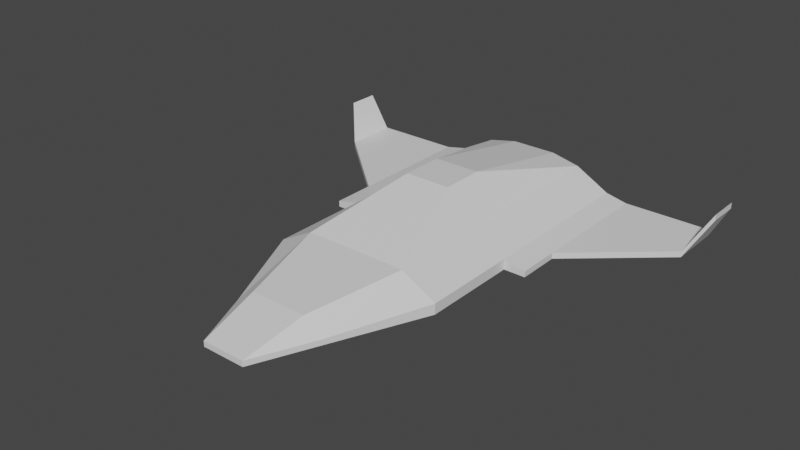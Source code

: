 # Source: Ship.blend  (saved by Blender 3.6.13; exported with 4.5.12 LTS)
import bpy
from mathutils import Matrix  # noqa: F401  (used for matrix-valued properties, if any)

bpy.ops.wm.read_factory_settings(use_empty=True)
scene = bpy.context.scene
scene.name = 'Scene'

# ---- collections
col_collection = bpy.data.collections.new('Collection'); scene.collection.children.link(col_collection)

# ---- images (referenced by path relative to the original .blend; pixels are not part of the script)
import os
ASSET_DIR = os.environ.get("B2B_ASSET_DIR", "")  # directory of the original .blend (textures are referenced by path, not embedded)
HERE = os.path.dirname(os.path.abspath(__file__))  # packed textures are extracted next to this script under _unpacked/

def load_image(name, relpath, width, height, colorspace="sRGB"):
    """Load a texture the original file referenced (path relative to the .blend, or extracted next to this script)."""
    p = next((c for c in (os.path.join(HERE, relpath), os.path.join(ASSET_DIR, relpath)) if relpath and os.path.exists(c)), "")
    if p:
        img = bpy.data.images.load(p, check_existing=True)
        img.name = name
    else:  # same state as the original file: an image datablock whose file is absent (Cycles renders it pink)
        img = bpy.data.images.new(name, width, height)
        img.source = "FILE"
        img.filepath = "//" + (relpath or name)
    img.colorspace_settings.name = colorspace
    return img
img_ao = load_image('AO', 'AO.png', 1024, 1024, 'sRGB')

# ---- materials (node trees are filled in below, after node groups)
mat_material = bpy.data.materials.new('Material')
mat_material.alpha_threshold = 0.0
mat_material.roughness = 0.5
mat_material.line_color = (0.0, 0.0, 0.0, 1.0)

# ---- material node trees
mat_material.use_nodes = True; mat_material.node_tree.nodes.clear()
_N = mat_material.node_tree.nodes; _L = mat_material.node_tree.links
n0 = _N.new('ShaderNodeOutputMaterial'); n0.name = 'Material Output'; n0.location = (300, 300)
n1 = _N.new('ShaderNodeBsdfPrincipled'); n1.name = 'Principled BSDF'; n1.location = (10, 300)
n1.distribution = 'GGX'
n1.subsurface_method = 'RANDOM_WALK_SKIN'
n1.inputs[3].default_value = 1.45
n1.inputs[27].default_value = (0.0, 0.0, 0.0, 1.0)
n1.inputs[28].default_value = 1.0
n2 = _N.new('ShaderNodeTexImage'); n2.name = 'Image Texture'; n2.location = (-328, 226)
n2.image = img_ao
_L.new(n1.outputs[0], n0.inputs[0])
n0.is_active_output = True

# ---- world
world_world = bpy.data.worlds.new('World'); scene.world = world_world
world_world.use_nodes = True; world_world.node_tree.nodes.clear()
_N = world_world.node_tree.nodes; _L = world_world.node_tree.links
n0 = _N.new('ShaderNodeOutputWorld'); n0.name = 'World Output'; n0.location = (300, 300)
n1 = _N.new('ShaderNodeBackground'); n1.name = 'Background'; n1.location = (10, 300)
n1.inputs[0].default_value = (0.05088, 0.05088, 0.05088, 1.0)
_L.new(n1.outputs[0], n0.inputs[0])
n0.is_active_output = True
world_world.color = (0.05088, 0.05088, 0.05088)
world_world.use_sun_shadow = False
world_world.sun_shadow_jitter_overblur = 0.0

# ---- meshes
me_cube = bpy.data.meshes.new('Cube')
me_cube.from_pydata([(1.0, 0.85, -0.1518), (1.0, 0.85, -0.2065), (1.0, 2.05, -0.1518), (1.0, 2.05, -0.2065), (1.8, 1.55, -0.1518), (1.8, 1.55, -0.2065), (1.8, 2.05, -0.1518), (1.8, 2.05, -0.2065), (0.8, 0.85, -0.1098), (0.8, 0.85, -0.2065), (0.8, 2.05, -0.1098), (0.8, 2.05, -0.2065), (1.0, 0.45, -0.1518), (1.0, 0.45, -0.2065), (0.8, 0.45, -0.1098), (0.8, 0.45, -0.2065), (-2.77e-07, 0.85, 0.3485), (-2.77e-07, 0.85, -0.2065), (-6.68e-07, 2.05, 0.1216), (-6.68e-07, 2.05, -0.2065), (-1.466e-07, 0.45, 0.3485), (-1.466e-07, 0.45, -0.2065), (0.8, -0.45, -0.1098), (0.8, -0.45, -0.2065), (1.466e-07, -0.45, 0.06452), (1.466e-07, -0.45, -0.2065), (0.2, -1.85, -0.1559), (0.2, -1.85, -0.2065), (6.028e-07, -1.85, -0.1559), (6.028e-07, -1.85, -0.2065), (0.48, 0.85, 0.06452), (0.2133, 0.85, 0.3485), (0.2133, 0.45, 0.3485), (0.48, 0.45, 0.06452), (0.48, 2.05, 0.06452), (0.2133, 2.05, 0.1216), (0.2133, 0.45, -0.2065), (0.48, 0.45, -0.2065), (0.48, 0.85, -0.2065), (0.2133, 0.85, -0.2065), (0.2133, 2.05, -0.2065), (0.48, 2.05, -0.2065), (0.2133, -0.45, 0.06452), (0.48, -0.45, 0.06452), (0.2133, -0.45, -0.2065), (0.48, -0.45, -0.2065), (0.05333, -1.85, -0.1559), (0.12, -1.85, -0.1559), (0.05333, -1.85, -0.2065), (0.12, -1.85, -0.2065), (0.4368, -1.297, -0.2065), (4.227e-07, -1.297, -0.2065), (4.227e-07, -1.297, -0.0225), (0.4368, -1.297, -0.1573), (0.2621, -1.297, -0.0225), (0.1165, -1.297, -0.0225), (0.1165, -1.297, -0.2065), (0.2621, -1.297, -0.2065), (1.972, 1.734, 0.1145), (1.972, 2.025, 0.1145), (1.972, 2.025, 0.1692), (1.972, 1.734, 0.1692), (-1.0, 0.85, -0.1518), (-1.0, 0.85, -0.2065), (-1.0, 2.05, -0.1518), (-1.0, 2.05, -0.2065), (-1.8, 1.55, -0.1518), (-1.8, 1.55, -0.2065), (-1.8, 2.05, -0.1518), (-1.8, 2.05, -0.2065), (-0.8, 0.85, -0.1098), (-0.8, 0.85, -0.2065), (-0.8, 2.05, -0.1098), (-0.8, 2.05, -0.2065), (-1.0, 0.45, -0.1518), (-1.0, 0.45, -0.2065), (-0.8, 0.45, -0.1098), (-0.8, 0.45, -0.2065), (-0.8, -0.45, -0.1098), (-0.8, -0.45, -0.2065), (-0.2, -1.85, -0.1559), (-0.2, -1.85, -0.2065), (-0.48, 0.85, 0.06452), (-0.2133, 0.85, 0.3485), (-0.2133, 0.45, 0.3485), (-0.48, 0.45, 0.06452), (-0.48, 2.05, 0.06452), (-0.2133, 2.05, 0.1216), (-0.2133, 0.45, -0.2065), (-0.48, 0.45, -0.2065), (-0.48, 0.85, -0.2065), (-0.2133, 0.85, -0.2065), (-0.2133, 2.05, -0.2065), (-0.48, 2.05, -0.2065), (-0.2133, -0.45, 0.06452), (-0.48, -0.45, 0.06452), (-0.2133, -0.45, -0.2065), (-0.48, -0.45, -0.2065), (-0.05333, -1.85, -0.1559), (-0.12, -1.85, -0.1559), (-0.05333, -1.85, -0.2065), (-0.12, -1.85, -0.2065), (-0.4368, -1.297, -0.2065), (-0.4368, -1.297, -0.1573), (-0.2621, -1.297, -0.0225), (-0.1165, -1.297, -0.0225), (-0.1165, -1.297, -0.2065), (-0.2621, -1.297, -0.2065), (-1.972, 1.734, 0.1145), (-1.972, 2.025, 0.1145), (-1.972, 2.025, 0.1692), (-1.972, 1.734, 0.1692)], [], [(0, 4, 6, 2), (3, 2, 6, 7), (7, 6, 60, 59), (5, 1, 3, 7), (2, 3, 11, 10), (5, 4, 0, 1), (31, 35, 18, 16), (32, 31, 16, 20), (3, 1, 9, 11), (0, 2, 10, 8), (13, 12, 14, 15), (9, 1, 13, 15), (1, 0, 12, 13), (0, 8, 14, 12), (15, 14, 22, 23), (40, 39, 17, 19), (39, 36, 21, 17), (35, 40, 19, 18), (57, 50, 27, 49), (37, 15, 23, 45), (32, 20, 24, 42), (48, 46, 28, 29), (55, 52, 28, 46), (50, 53, 26, 27), (53, 54, 26), (54, 55, 46, 47), (27, 26, 47, 49), (49, 47, 46, 48), (14, 33, 43, 22), (33, 32, 43), (21, 36, 44, 25), (36, 37, 45, 44), (51, 56, 48, 29), (56, 57, 49, 48), (10, 11, 41, 34), (34, 41, 40, 35), (9, 15, 37, 38), (38, 37, 36, 39), (11, 9, 38, 41), (41, 38, 39, 40), (14, 8, 30, 33), (33, 30, 31, 32), (8, 10, 34, 30), (30, 34, 31), (44, 45, 57, 56), (25, 44, 56, 51), (43, 42, 55, 54), (22, 43, 53), (23, 22, 53, 50), (42, 24, 52, 55), (45, 23, 50, 57), (43, 32, 42), (31, 34, 35), (59, 60, 61, 58), (5, 7, 59, 58), (6, 4, 61, 60), (4, 5, 58, 61), (62, 64, 68, 66), (65, 69, 68, 64), (69, 109, 110, 68), (67, 69, 65, 63), (64, 72, 73, 65), (67, 63, 62, 66), (83, 16, 18, 87), (84, 20, 16, 83), (65, 73, 71, 63), (62, 70, 72, 64), (75, 77, 76, 74), (71, 77, 75, 63), (63, 75, 74, 62), (62, 74, 76, 70), (77, 79, 78, 76), (92, 19, 17, 91), (91, 17, 21, 88), (87, 18, 19, 92), (107, 101, 81, 102), (89, 97, 79, 77), (84, 94, 24, 20), (100, 29, 28, 98), (105, 98, 28, 52), (102, 81, 80, 103), (103, 80, 104), (104, 99, 98, 105), (81, 101, 99, 80), (101, 100, 98, 99), (76, 78, 95, 85), (85, 95, 84), (21, 25, 96, 88), (88, 96, 97, 89), (51, 29, 100, 106), (106, 100, 101, 107), (72, 86, 93, 73), (86, 87, 92, 93), (71, 90, 89, 77), (90, 91, 88, 89), (73, 93, 90, 71), (93, 92, 91, 90), (76, 85, 82, 70), (85, 84, 83, 82), (70, 82, 86, 72), (82, 83, 86), (96, 106, 107, 97), (25, 51, 106, 96), (95, 104, 105, 94), (78, 103, 95), (79, 102, 103, 78), (94, 105, 52, 24), (97, 107, 102, 79), (95, 94, 84), (83, 87, 86), (109, 108, 111, 110), (67, 108, 109, 69), (68, 110, 111, 66), (66, 111, 108, 67), (26, 54, 47), (53, 43, 54), (104, 80, 99), (95, 103, 104)])
_uv = me_cube.uv_layers.new(name='UVMap')
_uv.uv.foreach_set('vector', [0.6581, 0.5775, 0.727, 0.5172, 0.727, 0.4741, 0.6581, 0.4741, 0.2443, 0.0001869, 0.249, 0.0001869, 0.249, 0.06909, 0.2443, 0.06909, 0.2443, 0.06909, 0.249, 0.06909, 0.2767, 0.08408, 0.272, 0.08408, 0.7513, 0.09208, 0.6824, 0.1524, 0.6824, 0.04902, 0.7513, 0.04902, 0.5134, 0.4209, 0.5134, 0.4162, 0.5306, 0.4162, 0.5306, 0.4245, 0.2443, 0.1308, 0.249, 0.1308, 0.249, 0.2224, 0.2443, 0.2224, 0.5457, 0.5851, 0.5457, 0.4799, 0.564, 0.4799, 0.564, 0.5851, 0.5823, 0.6385, 0.5823, 0.6041, 0.6006, 0.6041, 0.6006, 0.6385, 0.6824, 0.04902, 0.6824, 0.1524, 0.6652, 0.1524, 0.6652, 0.04902, 0.6581, 0.5775, 0.6581, 0.4741, 0.6405, 0.4741, 0.6405, 0.5775, 0.2443, 0.2568, 0.249, 0.2568, 0.2527, 0.2741, 0.2443, 0.2741, 0.6652, 0.1524, 0.6824, 0.1524, 0.6824, 0.1868, 0.6652, 0.1868, 0.2443, 0.2224, 0.249, 0.2224, 0.249, 0.2568, 0.2443, 0.2568, 0.4997, 0.6041, 0.5173, 0.6041, 0.5173, 0.6385, 0.4997, 0.6385, 0.2443, 0.2741, 0.2527, 0.2741, 0.2527, 0.3516, 0.2443, 0.3516, 0.6147, 0.04902, 0.6147, 0.1524, 0.5963, 0.1524, 0.5963, 0.04902, 0.6147, 0.1524, 0.6147, 0.1868, 0.5963, 0.1868, 0.5963, 0.1524, 0.5812, 0.4445, 0.5812, 0.4162, 0.5995, 0.4162, 0.5995, 0.4445, 0.6189, 0.3373, 0.6339, 0.3373, 0.6135, 0.3849, 0.6066, 0.3849, 0.6376, 0.1868, 0.6652, 0.1868, 0.6652, 0.2643, 0.6376, 0.2643, 0.5754, 0.6626, 0.5938, 0.6626, 0.5938, 0.7438, 0.5754, 0.7438, 0.2443, 0.4954, 0.2487, 0.4954, 0.2487, 0.5, 0.2443, 0.5, 0.5928, 0.8416, 0.6029, 0.8416, 0.6029, 0.8906, 0.5983, 0.8906, 0.2443, 0.431, 0.2486, 0.431, 0.2487, 0.4828, 0.2443, 0.4828, 0.591, 0.9187, 0.573, 0.9247, 0.591, 0.9705, 0.5803, 0.8416, 0.5928, 0.8416, 0.5983, 0.8906, 0.5925, 0.8906, 0.2443, 0.4828, 0.2487, 0.4828, 0.2487, 0.4897, 0.2443, 0.4897, 0.2443, 0.4897, 0.2487, 0.4897, 0.2487, 0.4954, 0.2443, 0.4954, 0.481, 0.7434, 0.4496, 0.7434, 0.4496, 0.6659, 0.481, 0.6659, 0.7642, 0.6695, 0.7307, 0.6695, 0.7642, 0.747, 0.5963, 0.1868, 0.6147, 0.1868, 0.6147, 0.2643, 0.5963, 0.2643, 0.6147, 0.1868, 0.6376, 0.1868, 0.6376, 0.2643, 0.6147, 0.2643, 0.5963, 0.3373, 0.6063, 0.3373, 0.6009, 0.3849, 0.5963, 0.3849, 0.6063, 0.3373, 0.6189, 0.3373, 0.6066, 0.3849, 0.6009, 0.3849, 0.5306, 0.4245, 0.5306, 0.4162, 0.5582, 0.4162, 0.5582, 0.4396, 0.5582, 0.4396, 0.5582, 0.4162, 0.5812, 0.4162, 0.5812, 0.4445, 0.6652, 0.1524, 0.6652, 0.1868, 0.6376, 0.1868, 0.6376, 0.1524, 0.6376, 0.1524, 0.6376, 0.1868, 0.6147, 0.1868, 0.6147, 0.1524, 0.6652, 0.04902, 0.6652, 0.1524, 0.6376, 0.1524, 0.6376, 0.04902, 0.6376, 0.04902, 0.6376, 0.1524, 0.6147, 0.1524, 0.6147, 0.04902, 0.5173, 0.6385, 0.5173, 0.6041, 0.5487, 0.6041, 0.5487, 0.6385, 0.5487, 0.6385, 0.5487, 0.6041, 0.5823, 0.6041, 0.5823, 0.6385, 0.6405, 0.5775, 0.6405, 0.4741, 0.6091, 0.4741, 0.6091, 0.5775, 0.4709, 0.5849, 0.439, 0.4866, 0.439, 0.5952, 0.6147, 0.2643, 0.6376, 0.2643, 0.6189, 0.3373, 0.6063, 0.3373, 0.5963, 0.2643, 0.6147, 0.2643, 0.6063, 0.3373, 0.5963, 0.3373, 0.5615, 0.7682, 0.5845, 0.7682, 0.5928, 0.8416, 0.5803, 0.8416, 0.6654, 0.7699, 0.6968, 0.7699, 0.6909, 0.8452, 0.2443, 0.3516, 0.2527, 0.3516, 0.2486, 0.431, 0.2443, 0.431, 0.5845, 0.7682, 0.6029, 0.7682, 0.6029, 0.8416, 0.5928, 0.8416, 0.6376, 0.2643, 0.6652, 0.2643, 0.6339, 0.3373, 0.6189, 0.3373, 0.5525, 0.7438, 0.5754, 0.6626, 0.5754, 0.7438, 0.4967, 0.5769, 0.4967, 0.4683, 0.5194, 0.4742, 0.272, 0.08408, 0.2767, 0.08408, 0.2767, 0.1091, 0.272, 0.1091, 0.7513, 0.09208, 0.7513, 0.04902, 0.7827, 0.05119, 0.7827, 0.07621, 0.727, 0.4741, 0.727, 0.5172, 0.7584, 0.5013, 0.7584, 0.4763, 0.249, 0.1308, 0.2443, 0.1308, 0.272, 0.1091, 0.2767, 0.1091, 0.6581, 0.5775, 0.6581, 0.4741, 0.727, 0.4741, 0.727, 0.5172, 0.2443, 0.9998, 0.2443, 0.9309, 0.249, 0.9309, 0.249, 0.9998, 0.2443, 0.9309, 0.272, 0.9159, 0.2767, 0.9159, 0.249, 0.9309, 0.4413, 0.09208, 0.4413, 0.04901, 0.5102, 0.04902, 0.5102, 0.1524, 0.6857, 0.4209, 0.6684, 0.4245, 0.6684, 0.4162, 0.6857, 0.4162, 0.2443, 0.8692, 0.2443, 0.7776, 0.249, 0.7776, 0.249, 0.8692, 0.5824, 0.5851, 0.564, 0.5851, 0.564, 0.4799, 0.5824, 0.4799, 0.619, 0.6385, 0.6006, 0.6385, 0.6006, 0.6041, 0.619, 0.6041, 0.5102, 0.04902, 0.5274, 0.04902, 0.5274, 0.1524, 0.5102, 0.1524, 0.6581, 0.5775, 0.6405, 0.5775, 0.6405, 0.4741, 0.6581, 0.4741, 0.2443, 0.7432, 0.2443, 0.7259, 0.2527, 0.7259, 0.249, 0.7432, 0.5274, 0.1524, 0.5274, 0.1868, 0.5102, 0.1868, 0.5102, 0.1524, 0.2443, 0.7776, 0.2443, 0.7432, 0.249, 0.7432, 0.249, 0.7776, 0.7015, 0.6041, 0.7015, 0.6385, 0.6839, 0.6385, 0.6839, 0.6041, 0.2443, 0.7259, 0.2443, 0.6484, 0.2527, 0.6484, 0.2527, 0.7259, 0.5779, 0.04902, 0.5963, 0.04902, 0.5963, 0.1524, 0.5779, 0.1524, 0.5779, 0.1524, 0.5963, 0.1524, 0.5963, 0.1868, 0.5779, 0.1868, 0.6179, 0.4445, 0.5995, 0.4445, 0.5995, 0.4162, 0.6179, 0.4162, 0.5737, 0.3373, 0.586, 0.3849, 0.5791, 0.3849, 0.5587, 0.3373, 0.5549, 0.1868, 0.5549, 0.2643, 0.5274, 0.2643, 0.5274, 0.1868, 0.6122, 0.6626, 0.6122, 0.7438, 0.5938, 0.7438, 0.5938, 0.6626, 0.2443, 0.5046, 0.2443, 0.5, 0.2487, 0.5, 0.2487, 0.5046, 0.6129, 0.8416, 0.6075, 0.8906, 0.6029, 0.8906, 0.6029, 0.8416, 0.2443, 0.569, 0.2443, 0.5172, 0.2487, 0.5172, 0.2486, 0.569, 0.591, 0.9187, 0.591, 0.9705, 0.573, 0.9247, 0.6255, 0.8416, 0.6132, 0.8906, 0.6075, 0.8906, 0.6129, 0.8416, 0.2443, 0.5172, 0.2443, 0.5103, 0.2487, 0.5103, 0.2487, 0.5172, 0.2443, 0.5103, 0.2443, 0.5046, 0.2487, 0.5046, 0.2487, 0.5103, 0.4496, 0.7434, 0.4496, 0.6659, 0.481, 0.6659, 0.481, 0.7434, 0.7642, 0.6695, 0.7642, 0.747, 0.7307, 0.6695, 0.5963, 0.1868, 0.5963, 0.2643, 0.5779, 0.2643, 0.5779, 0.1868, 0.5779, 0.1868, 0.5779, 0.2643, 0.5549, 0.2643, 0.5549, 0.1868, 0.5963, 0.3373, 0.5963, 0.3849, 0.5917, 0.3849, 0.5863, 0.3373, 0.5863, 0.3373, 0.5917, 0.3849, 0.586, 0.3849, 0.5737, 0.3373, 0.6684, 0.4245, 0.6409, 0.4396, 0.6409, 0.4162, 0.6684, 0.4162, 0.6409, 0.4396, 0.6179, 0.4445, 0.6179, 0.4162, 0.6409, 0.4162, 0.5274, 0.1524, 0.5549, 0.1524, 0.5549, 0.1868, 0.5274, 0.1868, 0.5549, 0.1524, 0.5779, 0.1524, 0.5779, 0.1868, 0.5549, 0.1868, 0.5274, 0.04902, 0.5549, 0.04902, 0.5549, 0.1524, 0.5274, 0.1524, 0.5549, 0.04902, 0.5779, 0.04902, 0.5779, 0.1524, 0.5549, 0.1524, 0.6839, 0.6385, 0.6526, 0.6385, 0.6526, 0.6041, 0.6839, 0.6041, 0.6526, 0.6385, 0.619, 0.6385, 0.619, 0.6041, 0.6526, 0.6041, 0.6405, 0.5775, 0.6091, 0.5775, 0.6091, 0.4741, 0.6405, 0.4741, 0.4709, 0.5849, 0.439, 0.5952, 0.439, 0.4866, 0.5779, 0.2643, 0.5863, 0.3373, 0.5737, 0.3373, 0.5549, 0.2643, 0.5963, 0.2643, 0.5963, 0.3373, 0.5863, 0.3373, 0.5779, 0.2643, 0.6442, 0.7682, 0.6255, 0.8416, 0.6129, 0.8416, 0.6213, 0.7682, 0.6654, 0.7699, 0.6909, 0.8452, 0.6968, 0.7699, 0.2443, 0.6484, 0.2443, 0.569, 0.2486, 0.569, 0.2527, 0.6484, 0.6213, 0.7682, 0.6129, 0.8416, 0.6029, 0.8416, 0.6029, 0.7682, 0.5549, 0.2643, 0.5737, 0.3373, 0.5587, 0.3373, 0.5274, 0.2643, 0.6351, 0.7438, 0.6122, 0.7438, 0.6122, 0.6626, 0.4967, 0.5769, 0.5194, 0.4742, 0.4967, 0.4683, 0.272, 0.9159, 0.272, 0.8909, 0.2767, 0.8909, 0.2767, 0.9159, 0.4413, 0.09208, 0.4099, 0.07621, 0.4099, 0.05119, 0.4413, 0.04901, 0.727, 0.4741, 0.7584, 0.4763, 0.7584, 0.5013, 0.727, 0.5172, 0.249, 0.8692, 0.2767, 0.8909, 0.272, 0.8909, 0.2443, 0.8692, 0.6251, 0.9718, 0.6318, 0.923, 0.6318, 0.9735, 0.5152, 0.7412, 0.5239, 0.6662, 0.5342, 0.7412, 0.6318, 0.923, 0.6251, 0.9718, 0.6318, 0.9735, 0.6753, 0.6646, 0.6941, 0.7378, 0.6753, 0.7404])
me_cube.materials.append(mat_material)
me_cube.use_mirror_vertex_groups = False
me_cube.update()

# ---- objects
ob_ship = bpy.data.objects.new('Ship', me_cube)

# ---- transforms, parenting, visibility, modifiers, constraints
ob_ship.location = (0.0, 0.0, 0.0)
ob_ship.lock_rotations_4d = False
ob_ship.empty_display_type = 'ARROWS'
ob_ship.lineart.crease_threshold = 0.0

# ---- collection membership
col_collection.objects.link(ob_ship)

# ---- scene / render settings (as saved in the file)
scene.frame_start = 1; scene.frame_end = 250; scene.frame_set(1)
scene.render.engine = 'CYCLES'
scene.cycles.sampling_pattern = 'TABULATED_SOBOL'
scene.cycles.bake_type = 'AO'
scene.view_settings.view_transform = 'Filmic'
bpy.context.view_layer.update()

# ---- added for rendering (the .blend has no active camera and no usable light): camera, sun
cam_auto = bpy.data.cameras.new('AutoCamera')
cam_auto.lens = 50.0
cam_auto.sensor_width = 36.0
cam_auto.clip_end = 1000.0
ob_auto_camera = bpy.data.objects.new('AutoCamera', cam_auto)
scene.collection.objects.link(ob_auto_camera)
ob_auto_camera.location = (5.15773, -6.08928, 4.19717)
ob_auto_camera.rotation_euler = (1.09748, -7.21219e-08, 0.694738)
scene.camera = ob_auto_camera
light_auto_sun = bpy.data.lights.new('AutoSun', 'SUN')
light_auto_sun.energy = 3.0
light_auto_sun.angle = 0.0523599
ob_auto_sun = bpy.data.objects.new('AutoSun', light_auto_sun)
scene.collection.objects.link(ob_auto_sun)
ob_auto_sun.rotation_euler = (0.872665, 0.174533, 0.523599)
bpy.context.view_layer.update()
